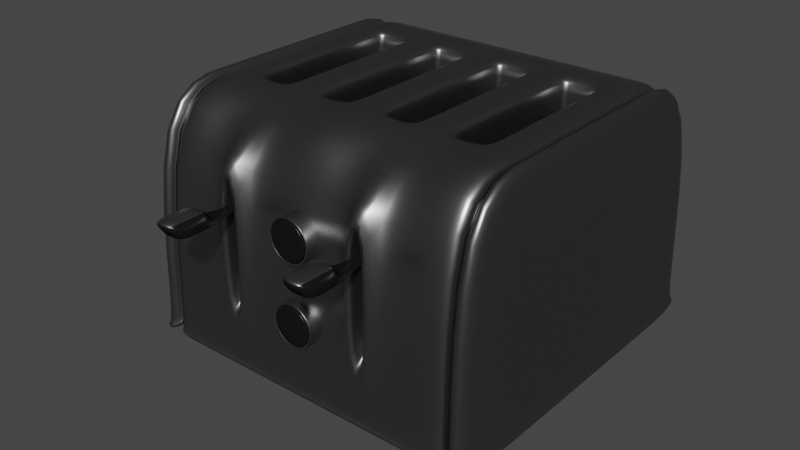 # Source: Toaster.blend  (saved by Blender 2.91.10; exported with 4.5.12 LTS)
import bpy
from mathutils import Matrix  # noqa: F401  (used for matrix-valued properties, if any)

bpy.ops.wm.read_factory_settings(use_empty=True)
scene = bpy.context.scene
scene.name = 'Scene'

# ---- collections
col_collection = bpy.data.collections.new('Collection'); scene.collection.children.link(col_collection)

# ---- materials (node trees are filled in below, after node groups)
mat_aluminum = bpy.data.materials.new('Aluminum')
mat_aluminum.alpha_threshold = 0.0
mat_aluminum.use_transparent_shadow = False
mat_aluminum.diffuse_color = (0.3813, 0.3813, 0.3813, 1.0)
mat_aluminum.roughness = 0.5
mat_aluminum.line_color = (0.0, 0.0, 0.0, 1.0)
mat_gloss_black_plastic_001 = bpy.data.materials.new('Gloss Black Plastic.001')
mat_gloss_black_plastic_001.alpha_threshold = 0.0
mat_gloss_black_plastic_001.use_transparent_shadow = False
mat_gloss_black_plastic_001.roughness = 0.5
mat_gloss_black_plastic_001.line_color = (0.0, 0.0, 0.0, 1.0)

# ---- material node trees
mat_aluminum.use_nodes = True; mat_aluminum.node_tree.nodes.clear()
_N = mat_aluminum.node_tree.nodes; _L = mat_aluminum.node_tree.links
n0 = _N.new('ShaderNodeRGBToBW'); n0.name = 'RGB to BW'; n0.location = (-33, 237)
n0.width = 93
n1 = _N.new('ShaderNodeMix'); n1.name = 'Mix'; n1.location = (97, 337)
n1.width = 100
n1.data_type = 'RGBA'
n1.inputs[6].default_value = (0.03958, 0.03958, 0.03958, 1.0)
n1.inputs[7].default_value = (0.3824, 0.3824, 0.3824, 1.0)
n2 = _N.new('ShaderNodeTexCoord'); n2.name = 'Texture Coordinate'; n2.location = (-665, 233)
n2.width = 150
n3 = _N.new('ShaderNodeMapping'); n3.name = 'Mapping'; n3.location = (-479, 283)
n3.inputs[3].default_value = (8.0, 160.0, 8.0)
n4 = _N.new('ShaderNodeTexNoise'); n4.name = 'Noise Texture'; n4.location = (-214, 275)
n4.width = 150
n4.inputs[2].default_value = 30.0
n4.inputs[8].default_value = 2.5
n5 = _N.new('ShaderNodeBsdfAnisotropic'); n5.name = 'Glossy BSDF'; n5.location = (235, 379)
n5.width = 168
n5.distribution = 'GGX'
n5.inputs[1].default_value = 0.3873
n6 = _N.new('ShaderNodeBsdfAnisotropic'); n6.name = 'Glossy BSDF.001'; n6.location = (235, 218)
n6.width = 179
n6.distribution = 'GGX'
n6.inputs[1].default_value = 0.3317
n7 = _N.new('ShaderNodeMixShader'); n7.name = 'Mix Shader'; n7.location = (455, 336)
n7.width = 150
n7.inputs[0].default_value = 0.1
n8 = _N.new('ShaderNodeOutputMaterial'); n8.name = 'Material Output'; n8.location = (638, 330)
n8.width = 153
_L.new(n5.outputs[0], n7.inputs[1])
_L.new(n7.outputs[0], n8.inputs[0])
_L.new(n6.outputs[0], n7.inputs[2])
_L.new(n3.outputs[0], n4.inputs[0])
_L.new(n2.outputs[0], n3.inputs[0])
_L.new(n1.outputs[2], n5.inputs[0])
_L.new(n4.outputs[1], n0.inputs[0])
_L.new(n0.outputs[0], n1.inputs[0])
n8.is_active_output = True
mat_gloss_black_plastic_001.use_nodes = True; mat_gloss_black_plastic_001.node_tree.nodes.clear()
_N = mat_gloss_black_plastic_001.node_tree.nodes; _L = mat_gloss_black_plastic_001.node_tree.links
n0 = _N.new('ShaderNodeOutputMaterial'); n0.name = 'Material Output'; n0.location = (300, 300)
n0.width = 120
n1 = _N.new('ShaderNodeBsdfDiffuse'); n1.name = 'Diffuse BSDF'; n1.location = (-113, 376)
n1.inputs[0].default_value = (0.007938, 0.007938, 0.007938, 1.0)
n2 = _N.new('ShaderNodeMixShader'); n2.name = 'Mix Shader'; n2.location = (95, 307)
n2.width = 150
n2.inputs[0].default_value = 0.02
n3 = _N.new('ShaderNodeBsdfAnisotropic'); n3.name = 'Glossy BSDF'; n3.location = (-112, 226)
n3.distribution = 'BECKMANN'
n3.inputs[1].default_value = 0.3162
_L.new(n1.outputs[0], n2.inputs[1])
_L.new(n3.outputs[0], n2.inputs[2])
_L.new(n2.outputs[0], n0.inputs[0])
n0.is_active_output = True

# ---- world
world_world = bpy.data.worlds.new('World'); scene.world = world_world
world_world.use_nodes = True; world_world.node_tree.nodes.clear()
_N = world_world.node_tree.nodes; _L = world_world.node_tree.links
n0 = _N.new('ShaderNodeOutputWorld'); n0.name = 'World Output'; n0.location = (300, 300)
n1 = _N.new('ShaderNodeBackground'); n1.name = 'Background'; n1.location = (10, 300)
n1.inputs[0].default_value = (0.05088, 0.05088, 0.05088, 1.0)
_L.new(n1.outputs[0], n0.inputs[0])
n0.is_active_output = True
world_world.color = (0.05088, 0.05088, 0.05088)
world_world.use_sun_shadow = False
world_world.sun_shadow_jitter_overblur = 0.0

# ---- meshes
me_cube_016 = bpy.data.meshes.new('Cube.016')
me_cube_016.from_pydata([(-0.1057, -0.1039, 0.01035), (-0.1057, 0.1039, 0.01035), (0.1057, 0.1039, 0.01035), (0.1057, -0.1039, 0.01035), (-0.1057, -0.1039, 0.153), (-0.1057, 0.1039, 0.153), (0.1057, 0.1039, 0.153), (0.1057, -0.1039, 0.153), (-0.09532, 0.1039, 0.153), (0.09532, 0.1039, 0.153), (0.09532, 0.1039, 0.01035), (-0.09532, 0.1039, 0.01035), (0.09532, -0.1039, 0.153), (-0.09532, -0.1039, 0.153), (-0.09532, -0.1039, 0.01035), (0.09532, -0.1039, 0.01035), (-0.1057, -0.048, 0.153), (-0.1057, 0.048, 0.153), (-0.1057, 0.048, 0.01035), (-0.1057, -0.048, 0.01035), (0.1057, 0.048, 0.153), (0.1057, -0.048, 0.153), (0.1057, -0.048, 0.01035), (0.1057, 0.048, 0.01035), (-0.09532, 0.048, 0.01035), (-0.09532, -0.048, 0.01035), (0.09532, 0.048, 0.01035), (0.09532, -0.048, 0.01035), (0.09532, 0.048, 0.153), (0.09532, -0.048, 0.153), (-0.09532, 0.048, 0.153), (-0.09532, -0.048, 0.153), (-0.1057, -0.1039, 0.0132), (-0.1057, 0.1039, 0.0132), (0.1057, 0.1039, 0.0132), (0.1057, -0.1039, 0.0132), (-0.09532, 0.1039, 0.0132), (0.09532, 0.1039, 0.0132), (0.09532, -0.1039, 0.0132), (-0.09532, -0.1039, 0.0132), (-0.1057, -0.048, 0.0132), (-0.1057, 0.048, 0.0132), (0.1057, 0.048, 0.0132), (0.1057, -0.048, 0.0132), (0.07414, 0.1039, 0.153), (0.05295, 0.1039, 0.153), (0.03177, 0.1039, 0.153), (0.01059, 0.1039, 0.153), (-0.01059, 0.1039, 0.153), (-0.03177, 0.1039, 0.153), (-0.05295, 0.1039, 0.153), (-0.07414, 0.1039, 0.153), (-0.07414, 0.1039, 0.01035), (-0.05295, 0.1039, 0.01035), (-0.03177, 0.1039, 0.01035), (-0.01059, 0.1039, 0.01035), (0.01059, 0.1039, 0.01035), (0.03177, 0.1039, 0.01035), (0.05295, 0.1039, 0.01035), (0.07414, 0.1039, 0.01035), (-0.07414, -0.1039, 0.153), (-0.05295, -0.1039, 0.138), (-0.03177, -0.1039, 0.138), (-0.01059, -0.1039, 0.153), (0.01059, -0.1039, 0.153), (0.03177, -0.1039, 0.138), (0.05295, -0.1039, 0.138), (0.07414, -0.1039, 0.153), (0.07414, -0.1039, 0.01035), (0.05295, -0.1039, 0.01035), (0.03177, -0.1039, 0.01035), (0.01059, -0.1039, 0.01035), (-0.01059, -0.1039, 0.01035), (-0.03177, -0.1039, 0.01035), (-0.05295, -0.1039, 0.01035), (-0.07414, -0.1039, 0.01035), (-0.07414, -0.048, 0.01035), (-0.05295, -0.048, 0.01035), (-0.03177, -0.048, 0.01035), (-0.01059, -0.048, 0.01035), (0.01059, -0.048, 0.01035), (0.03177, -0.048, 0.01035), (0.05295, -0.048, 0.01035), (0.07414, -0.048, 0.01035), (-0.07414, 0.048, 0.01035), (-0.05295, 0.048, 0.01035), (-0.03177, 0.048, 0.01035), (-0.01059, 0.048, 0.01035), (0.01059, 0.048, 0.01035), (0.03177, 0.048, 0.01035), (0.05295, 0.048, 0.01035), (0.07414, 0.048, 0.01035), (0.07414, -0.048, 0.153), (0.05295, -0.048, 0.153), (0.03177, -0.048, 0.153), (0.01059, -0.048, 0.153), (-0.01059, -0.048, 0.153), (-0.03177, -0.048, 0.153), (-0.05295, -0.048, 0.153), (-0.07414, -0.048, 0.153), (0.07414, 0.048, 0.153), (0.05295, 0.048, 0.153), (0.03177, 0.048, 0.153), (0.01059, 0.048, 0.153), (-0.01059, 0.048, 0.153), (-0.03177, 0.048, 0.153), (-0.05295, 0.048, 0.153), (-0.07414, 0.048, 0.153), (0.07414, 0.1039, 0.0132), (0.05295, 0.1039, 0.0132), (0.03177, 0.1039, 0.0132), (0.01059, 0.1039, 0.0132), (-0.01059, 0.1039, 0.0132), (-0.03177, 0.1039, 0.0132), (-0.05295, 0.1039, 0.0132), (-0.07414, 0.1039, 0.0132), (-0.07414, -0.1039, 0.0132), (-0.05295, -0.1039, 0.0132), (-0.03177, -0.1039, 0.0132), (-0.01059, -0.1039, 0.0132), (0.01059, -0.1039, 0.0132), (0.03177, -0.1039, 0.0132), (0.05295, -0.1039, 0.0132), (0.07414, -0.1039, 0.0132), (0.07414, -0.048, 0.1505), (0.05295, -0.048, 0.1505), (0.03177, -0.048, 0.1505), (0.01059, -0.048, 0.1505), (-0.01059, -0.048, 0.1505), (-0.03177, -0.048, 0.1505), (-0.05295, -0.048, 0.1505), (-0.07414, -0.048, 0.1505), (0.07414, 0.048, 0.1505), (0.05295, 0.048, 0.1505), (0.03177, 0.048, 0.1505), (0.01059, 0.048, 0.1505), (-0.01059, 0.048, 0.1505), (-0.03177, 0.048, 0.1505), (-0.05295, 0.048, 0.1505), (-0.07414, 0.048, 0.1505), (0.07414, -0.048, 0.0634), (0.05295, -0.048, 0.0634), (0.03177, -0.048, 0.0634), (0.01059, -0.048, 0.0634), (-0.01059, -0.048, 0.0634), (-0.03177, -0.048, 0.0634), (-0.05295, -0.048, 0.0634), (-0.07414, -0.048, 0.0634), (0.07414, 0.048, 0.0634), (0.05295, 0.048, 0.0634), (0.03177, 0.048, 0.0634), (0.01059, 0.048, 0.0634), (-0.01059, 0.048, 0.0634), (-0.03177, 0.048, 0.0634), (-0.05295, 0.048, 0.0634), (-0.07414, 0.048, 0.0634), (-0.1057, 0.04622, 0.153), (-0.1057, -0.04622, 0.153), (-0.1057, -0.04622, 0.01035), (-0.1057, 0.04622, 0.01035), (0.1057, -0.04622, 0.153), (0.1057, 0.04622, 0.153), (0.1057, 0.04622, 0.01035), (0.1057, -0.04622, 0.01035), (-0.09532, -0.04622, 0.01035), (-0.09532, 0.04622, 0.01035), (0.09532, -0.04622, 0.01035), (0.09532, 0.04622, 0.01035), (0.09532, -0.04622, 0.153), (0.09532, 0.04622, 0.153), (-0.09532, -0.04622, 0.153), (-0.09532, 0.04622, 0.153), (-0.1057, 0.04622, 0.0132), (-0.1057, -0.04622, 0.0132), (0.1057, -0.04622, 0.0132), (0.1057, 0.04622, 0.0132), (-0.07414, 0.04622, 0.01035), (-0.07414, -0.04622, 0.01035), (-0.05295, 0.04622, 0.01035), (-0.05295, -0.04622, 0.01035), (-0.03177, 0.04622, 0.01035), (-0.03177, -0.04622, 0.01035), (-0.01059, 0.04622, 0.01035), (-0.01059, -0.04622, 0.01035), (0.01059, 0.04622, 0.01035), (0.01059, -0.04622, 0.01035), (0.03177, 0.04622, 0.01035), (0.03177, -0.04622, 0.01035), (0.05295, 0.04622, 0.01035), (0.05295, -0.04622, 0.01035), (0.07414, 0.04622, 0.01035), (0.07414, -0.04622, 0.01035), (0.07414, 0.04622, 0.153), (0.07414, -0.04622, 0.153), (0.05295, 0.04622, 0.153), (0.05295, -0.04622, 0.153), (0.03177, 0.04622, 0.153), (0.03177, -0.04622, 0.153), (0.01059, 0.04622, 0.153), (0.01059, -0.04622, 0.153), (-0.01059, 0.04622, 0.153), (-0.01059, -0.04622, 0.153), (-0.03177, 0.04622, 0.153), (-0.03177, -0.04622, 0.153), (-0.05295, 0.04622, 0.153), (-0.05295, -0.04622, 0.153), (-0.07414, 0.04622, 0.153), (-0.07414, -0.04622, 0.153), (0.07414, 0.04622, 0.1505), (0.07414, -0.04622, 0.1505), (0.05295, 0.04622, 0.1505), (0.05295, -0.04622, 0.1505), (0.03177, 0.04622, 0.1505), (0.03177, -0.04622, 0.1505), (0.01059, 0.04622, 0.1505), (0.01059, -0.04622, 0.1505), (-0.01059, 0.04622, 0.1505), (-0.01059, -0.04622, 0.1505), (-0.03177, 0.04622, 0.1505), (-0.03177, -0.04622, 0.1505), (-0.05295, 0.04622, 0.1505), (-0.05295, -0.04622, 0.1505), (-0.07414, 0.04622, 0.1505), (-0.07414, -0.04622, 0.1505), (0.07414, 0.04622, 0.0634), (0.07414, -0.04622, 0.0634), (0.05295, 0.04622, 0.0634), (0.05295, -0.04622, 0.0634), (0.03177, 0.04622, 0.0634), (0.03177, -0.04622, 0.0634), (0.01059, 0.04622, 0.0634), (0.01059, -0.04622, 0.0634), (-0.01059, 0.04622, 0.0634), (-0.01059, -0.04622, 0.0634), (-0.03177, 0.04622, 0.0634), (-0.03177, -0.04622, 0.0634), (-0.05295, 0.04622, 0.0634), (-0.05295, -0.04622, 0.0634), (-0.07414, 0.04622, 0.0634), (-0.07414, -0.04622, 0.0634), (0.09202, 0.1039, 0.01035), (0.09202, -0.1039, 0.153), (0.09202, -0.048, 0.01035), (0.09202, 0.048, 0.01035), (0.09202, -0.1039, 0.0132), (0.09202, 0.1039, 0.153), (0.09202, -0.1039, 0.01035), (0.09202, -0.048, 0.153), (0.09202, 0.048, 0.153), (0.09202, 0.1039, 0.0132), (0.09202, -0.04622, 0.01035), (0.09202, 0.04622, 0.01035), (0.09202, -0.04622, 0.153), (0.09202, 0.04622, 0.153), (-0.09111, 0.1039, 0.153), (-0.09111, -0.1039, 0.01035), (-0.09111, -0.048, 0.153), (-0.09111, 0.048, 0.153), (-0.09111, 0.1039, 0.0132), (-0.09111, 0.1039, 0.01035), (-0.09111, -0.1039, 0.153), (-0.09111, -0.048, 0.01035), (-0.09111, 0.048, 0.01035), (-0.09111, -0.1039, 0.0132), (-0.09111, -0.04622, 0.153), (-0.09111, 0.04622, 0.153), (-0.09111, -0.04622, 0.01035), (-0.09111, 0.04622, 0.01035), (-0.09532, 0.09846, 0.1488), (0.09532, 0.09846, 0.1488), (0.09532, 0.09846, 0.01357), (-0.09532, 0.09846, 0.01357), (0.09532, -0.09846, 0.1488), (-0.09532, -0.09846, 0.1488), (-0.09532, -0.09846, 0.01357), (0.09532, -0.09846, 0.01357), (-0.09532, 0.04549, 0.01357), (-0.09532, -0.04549, 0.01357), (0.09532, 0.04549, 0.01357), (0.09532, -0.04549, 0.01357), (0.09532, 0.04549, 0.1488), (0.09532, -0.04549, 0.1488), (-0.09532, 0.04549, 0.1488), (-0.09532, -0.04549, 0.1488), (-0.09532, 0.09846, 0.01627), (0.09532, 0.09846, 0.01627), (0.09532, -0.09846, 0.01627), (-0.09532, -0.09846, 0.01627), (-0.09532, -0.04381, 0.01357), (-0.09532, 0.04381, 0.01357), (0.09532, -0.04381, 0.01357), (0.09532, 0.04381, 0.01357), (0.09532, -0.04381, 0.1488), (0.09532, 0.04381, 0.1488), (-0.09532, -0.04381, 0.1488), (-0.09532, 0.04381, 0.1488), (0.09202, 0.09846, 0.01357), (0.09202, -0.09846, 0.1488), (0.09202, -0.04549, 0.01357), (0.09202, 0.04549, 0.01357), (0.09202, -0.09846, 0.01627), (0.09202, 0.09846, 0.1488), (0.09202, -0.09846, 0.01357), (0.09202, -0.04549, 0.1488), (0.09202, 0.04549, 0.1488), (0.09202, 0.09846, 0.01627), (0.09202, -0.04381, 0.01357), (0.09202, 0.04381, 0.01357), (0.09202, -0.04381, 0.1488), (0.09202, 0.04381, 0.1488), (-0.09111, 0.09846, 0.1488), (-0.09111, -0.09846, 0.01357), (-0.09111, -0.04549, 0.1488), (-0.09111, 0.04549, 0.1488), (-0.09111, 0.09846, 0.01627), (-0.09111, 0.09846, 0.01357), (-0.09111, -0.09846, 0.1488), (-0.09111, -0.04549, 0.01357), (-0.09111, 0.04549, 0.01357), (-0.09111, -0.09846, 0.01627), (-0.09111, -0.04381, 0.1488), (-0.09111, 0.04381, 0.1488), (-0.09111, -0.04381, 0.01357), (-0.09111, 0.04381, 0.01357), (-0.04589, -0.1089, 0.1226), (-0.03884, -0.1089, 0.1226), (0.03875, -0.1089, 0.1226), (0.04597, -0.1089, 0.1226), (-0.04589, -0.1089, 0.04358), (-0.03884, -0.1089, 0.04358), (0.03875, -0.1089, 0.04358), (0.04597, -0.1089, 0.04358), (-0.04589, -0.09255, 0.1226), (-0.03884, -0.09255, 0.1226), (0.03875, -0.09255, 0.1226), (0.04597, -0.09255, 0.1226), (-0.04589, -0.09255, 0.04358), (-0.03884, -0.09255, 0.04358), (0.03875, -0.09255, 0.04358), (0.04597, -0.09255, 0.04358), (-0.07414, 0.1039, -6.08e-05), (0.07414, 0.1039, -6.08e-05), (0.07414, -0.1039, -6.08e-05), (-0.07414, -0.1039, -6.08e-05), (-0.07414, -0.048, -6.08e-05), (0.07414, -0.048, -6.08e-05), (-0.07414, 0.048, -6.08e-05), (0.07414, 0.048, -6.08e-05), (0.09202, 0.1039, -6.08e-05), (0.09202, -0.048, -6.08e-05), (0.09202, 0.048, -6.08e-05), (0.09202, -0.1039, -6.08e-05), (-0.09111, -0.1039, -6.08e-05), (-0.09111, 0.1039, -6.08e-05), (-0.09111, -0.048, -6.08e-05), (-0.09111, 0.048, -6.08e-05), (-0.108, -0.1062, 0.0103), (-0.108, 0.1062, 0.0103), (0.108, 0.1062, 0.0103), (0.108, -0.1062, 0.0103), (0.09743, 0.1062, 0.0103), (-0.09743, 0.1062, 0.0103), (-0.09743, -0.1062, 0.0103), (0.09743, -0.1062, 0.0103), (-0.108, 0.04907, 0.0103), (-0.108, -0.04907, 0.0103), (0.108, -0.04907, 0.0103), (0.108, 0.04907, 0.0103), (-0.108, -0.1062, 0.01322), (-0.108, 0.1062, 0.01322), (0.108, 0.1062, 0.01322), (0.108, -0.1062, 0.01322), (-0.09743, 0.1062, 0.01322), (0.09743, 0.1062, 0.01322), (0.09743, -0.1062, 0.01322), (-0.09743, -0.1062, 0.01322), (-0.108, -0.04907, 0.01322), (-0.108, 0.04907, 0.01322), (0.108, 0.04907, 0.01322), (0.108, -0.04907, 0.01322), (-0.07578, 0.1062, 0.0103), (-0.05413, 0.1062, 0.0103), (-0.03248, 0.1062, 0.0103), (-0.01083, 0.1062, 0.0103), (0.01082, 0.1062, 0.0103), (0.03247, 0.1062, 0.0103), (0.05412, 0.1062, 0.0103), (0.07578, 0.1062, 0.0103), (0.07578, -0.1062, 0.0103), (0.05412, -0.1062, 0.0103), (0.03247, -0.1062, 0.0103), (0.01082, -0.1062, 0.0103), (-0.01083, -0.1062, 0.0103), (-0.03248, -0.1062, 0.0103), (-0.05413, -0.1062, 0.0103), (-0.07578, -0.1062, 0.0103), (0.07578, 0.1062, 0.01322), (0.05412, 0.1062, 0.01322), (0.03247, 0.1062, 0.01322), (0.01082, 0.1062, 0.01322), (-0.01083, 0.1062, 0.01322), (-0.03248, 0.1062, 0.01322), (-0.05413, 0.1062, 0.01322), (-0.07578, 0.1062, 0.01322), (-0.07578, -0.1062, 0.01322), (-0.05413, -0.1062, 0.01322), (-0.03248, -0.1062, 0.01322), (-0.01083, -0.1062, 0.01322), (0.01082, -0.1062, 0.01322), (0.03247, -0.1062, 0.01322), (0.05412, -0.1062, 0.01322), (0.07578, -0.1062, 0.01322), (-0.108, -0.04725, 0.0103), (-0.108, 0.04725, 0.0103), (0.108, 0.04725, 0.0103), (0.108, -0.04725, 0.0103), (-0.108, 0.04725, 0.01322), (-0.108, -0.04725, 0.01322), (0.108, -0.04725, 0.01322), (0.108, 0.04725, 0.01322), (0.09406, 0.1062, 0.0103), (0.09406, -0.1062, 0.01322), (0.09406, -0.1062, 0.0103), (0.09406, 0.1062, 0.01322), (-0.09313, -0.1062, 0.0103), (-0.09313, 0.1062, 0.01322), (-0.09313, 0.1062, 0.0103), (-0.09313, -0.1062, 0.01322), (0.09543, 0.1006, 0.01359), (-0.09514, 0.1006, 0.01359), (-0.09497, -0.1006, 0.01359), (0.09543, -0.1007, 0.01392), (-0.09514, 0.1006, 0.01636), (0.09543, 0.1006, 0.01636), (0.09543, -0.1007, 0.01668), (-0.09497, -0.1006, 0.01636), (0.09206, 0.1006, 0.01359), (0.09206, -0.1007, 0.01668), (0.09206, -0.1007, 0.01392), (0.09206, 0.1006, 0.01636), (-0.09068, -0.1006, 0.01359), (-0.09084, 0.1006, 0.01636), (-0.09084, 0.1006, 0.01359), (-0.09068, -0.1006, 0.01636), (0.001654, -0.09839, 0.06676), (0.001654, -0.1083, 0.06676), (0.004107, -0.09839, 0.06652), (0.004107, -0.1083, 0.06652), (0.006466, -0.09839, 0.0658), (0.006466, -0.1083, 0.0658), (0.008639, -0.09839, 0.06463), (0.008639, -0.1083, 0.06463), (0.01054, -0.09839, 0.06306), (0.01054, -0.1083, 0.06306), (0.01211, -0.09839, 0.06114), (0.01211, -0.1083, 0.06114), (0.01327, -0.09839, 0.05895), (0.01327, -0.1083, 0.05895), (0.01399, -0.09839, 0.05658), (0.01399, -0.1083, 0.05658), (0.01423, -0.09839, 0.05411), (0.01423, -0.1083, 0.05411), (0.01399, -0.09839, 0.05165), (0.01399, -0.1083, 0.05165), (0.01327, -0.09839, 0.04927), (0.01327, -0.1083, 0.04927), (0.01211, -0.09839, 0.04709), (0.01211, -0.1083, 0.04709), (0.01054, -0.09839, 0.04517), (0.01054, -0.1083, 0.04517), (0.008639, -0.09839, 0.0436), (0.008639, -0.1083, 0.0436), (0.006466, -0.09839, 0.04243), (0.006466, -0.1083, 0.04243), (0.004107, -0.09839, 0.04171), (0.004107, -0.1083, 0.04171), (0.001654, -0.09839, 0.04147), (0.001654, -0.1083, 0.04147), (-0.0007986, -0.09839, 0.04171), (-0.0007986, -0.1083, 0.04171), (-0.003157, -0.09839, 0.04243), (-0.003157, -0.1083, 0.04243), (-0.005331, -0.09839, 0.0436), (-0.005331, -0.1083, 0.0436), (-0.007236, -0.09839, 0.04517), (-0.007236, -0.1083, 0.04517), (-0.0088, -0.09839, 0.04709), (-0.0088, -0.1083, 0.04709), (-0.009962, -0.09839, 0.04927), (-0.009962, -0.1083, 0.04927), (-0.01068, -0.09839, 0.05165), (-0.01068, -0.1083, 0.05165), (-0.01092, -0.09839, 0.05411), (-0.01092, -0.1083, 0.05411), (-0.01068, -0.09839, 0.05658), (-0.01068, -0.1083, 0.05658), (-0.009962, -0.09839, 0.05895), (-0.009962, -0.1083, 0.05895), (-0.0088, -0.09839, 0.06114), (-0.0088, -0.1083, 0.06114), (-0.007236, -0.09839, 0.06306), (-0.007236, -0.1083, 0.06306), (-0.005331, -0.09839, 0.06463), (-0.005331, -0.1083, 0.06463), (-0.003157, -0.09839, 0.0658), (-0.003157, -0.1083, 0.0658), (-0.0007986, -0.09839, 0.06652), (-0.0007986, -0.1083, 0.06652), (0.001654, -0.1081, 0.06676), (0.004107, -0.1081, 0.06652), (0.006466, -0.1081, 0.0658), (0.008639, -0.1081, 0.06463), (0.01054, -0.1081, 0.06306), (0.01211, -0.1081, 0.06114), (0.01327, -0.1081, 0.05895), (0.01399, -0.1081, 0.05658), (0.01423, -0.1081, 0.05411), (0.01399, -0.1081, 0.05165), (0.01327, -0.1081, 0.04927), (0.01211, -0.1081, 0.04709), (0.01054, -0.1081, 0.04517), (0.008639, -0.1081, 0.0436), (0.006466, -0.1081, 0.04243), (0.004107, -0.1081, 0.04171), (0.001654, -0.1081, 0.04147), (-0.0007986, -0.1081, 0.04171), (-0.003157, -0.1081, 0.04243), (-0.005331, -0.1081, 0.0436), (-0.007236, -0.1081, 0.04517), (-0.0088, -0.1081, 0.04709), (-0.009962, -0.1081, 0.04927), (-0.01068, -0.1081, 0.05165), (-0.01092, -0.1081, 0.05411), (-0.01068, -0.1081, 0.05658), (-0.009962, -0.1081, 0.05895), (-0.0088, -0.1081, 0.06114), (-0.007236, -0.1081, 0.06306), (-0.005331, -0.1081, 0.06463), (-0.003157, -0.1081, 0.0658), (-0.0007986, -0.1081, 0.06652), (0.001654, -0.1083, 0.06571), (0.003904, -0.1083, 0.06549), (0.006067, -0.1083, 0.06483), (0.008061, -0.1083, 0.06376), (0.009809, -0.1083, 0.06231), (0.01124, -0.1083, 0.06056), (0.01231, -0.1083, 0.05855), (0.01296, -0.1083, 0.05638), (0.01319, -0.1083, 0.05411), (0.01296, -0.1083, 0.05185), (0.01231, -0.1083, 0.04967), (0.01124, -0.1083, 0.04767), (0.009809, -0.1083, 0.04591), (0.008061, -0.1083, 0.04447), (0.006067, -0.1083, 0.0434), (0.003904, -0.1083, 0.04274), (0.001654, -0.1083, 0.04251), (-0.0005955, -0.1083, 0.04274), (-0.002759, -0.1083, 0.0434), (-0.004753, -0.1083, 0.04447), (-0.0065, -0.1083, 0.04591), (-0.007934, -0.1083, 0.04767), (-0.009, -0.1083, 0.04967), (-0.009656, -0.1083, 0.05185), (-0.009878, -0.1083, 0.05411), (-0.009656, -0.1083, 0.05638), (-0.009, -0.1083, 0.05855), (-0.007934, -0.1083, 0.06056), (-0.0065, -0.1083, 0.06231), (-0.004753, -0.1083, 0.06376), (-0.002759, -0.1083, 0.06483), (-0.0005955, -0.1083, 0.06549), (0.001654, -0.1075, 0.06571), (0.003904, -0.1075, 0.06549), (0.006067, -0.1075, 0.06483), (0.008061, -0.1075, 0.06376), (0.009809, -0.1075, 0.06231), (0.01124, -0.1075, 0.06056), (0.01231, -0.1075, 0.05855), (0.01296, -0.1075, 0.05638), (0.01319, -0.1075, 0.05411), (0.01296, -0.1075, 0.05185), (0.01231, -0.1075, 0.04967), (0.01124, -0.1075, 0.04767), (0.009809, -0.1075, 0.04591), (0.008061, -0.1075, 0.04447), (0.006067, -0.1075, 0.0434), (0.003904, -0.1075, 0.04274), (0.001654, -0.1075, 0.04251), (-0.0005955, -0.1075, 0.04274), (-0.002759, -0.1075, 0.0434), (-0.004753, -0.1075, 0.04447), (-0.0065, -0.1075, 0.04591), (-0.007934, -0.1075, 0.04767), (-0.009, -0.1075, 0.04967), (-0.009656, -0.1075, 0.05185), (-0.009878, -0.1075, 0.05411), (-0.009656, -0.1075, 0.05638), (-0.009, -0.1075, 0.05855), (-0.007934, -0.1075, 0.06056), (-0.0065, -0.1075, 0.06231), (-0.004753, -0.1075, 0.06376), (-0.002759, -0.1075, 0.06483), (-0.0005955, -0.1075, 0.06549), (0.001654, -0.1075, 0.06527), (0.003819, -0.1075, 0.06506), (0.0059, -0.1075, 0.06442), (0.007819, -0.1075, 0.06339), (0.0095, -0.1075, 0.062), (0.01088, -0.1075, 0.06031), (0.01191, -0.1075, 0.05838), (0.01254, -0.1075, 0.05629), (0.01275, -0.1075, 0.05411), (0.01254, -0.1075, 0.05194), (0.01191, -0.1075, 0.04984), (0.01088, -0.1075, 0.04791), (0.0095, -0.1075, 0.04622), (0.007819, -0.1075, 0.04483), (0.0059, -0.1075, 0.0438), (0.003819, -0.1075, 0.04317), (0.001654, -0.1075, 0.04295), (-0.0005103, -0.1075, 0.04317), (-0.002592, -0.1075, 0.0438), (-0.00451, -0.1075, 0.04483), (-0.006191, -0.1075, 0.04622), (-0.007571, -0.1075, 0.04791), (-0.008597, -0.1075, 0.04984), (-0.009228, -0.1075, 0.05194), (-0.009441, -0.1075, 0.05411), (-0.009228, -0.1075, 0.05629), (-0.008597, -0.1075, 0.05838), (-0.007571, -0.1075, 0.06031), (-0.006191, -0.1075, 0.062), (-0.00451, -0.1075, 0.06339), (-0.002592, -0.1075, 0.06442), (-0.0005103, -0.1075, 0.06506), (0.001654, -0.1083, 0.06527), (0.003819, -0.1083, 0.06506), (0.0059, -0.1083, 0.06442), (0.007819, -0.1083, 0.06339), (0.0095, -0.1083, 0.062), (0.01088, -0.1083, 0.06031), (0.01191, -0.1083, 0.05838), (0.01254, -0.1083, 0.05629), (0.01275, -0.1083, 0.05411), (0.01254, -0.1083, 0.05194), (0.01191, -0.1083, 0.04984), (0.01088, -0.1083, 0.04791), (0.0095, -0.1083, 0.04622), (0.007819, -0.1083, 0.04483), (0.0059, -0.1083, 0.0438), (0.003819, -0.1083, 0.04317), (0.001654, -0.1083, 0.04295), (-0.0005103, -0.1083, 0.04317), (-0.002592, -0.1083, 0.0438), (-0.00451, -0.1083, 0.04483), (-0.006191, -0.1083, 0.04622), (-0.007571, -0.1083, 0.04791), (-0.008597, -0.1083, 0.04984), (-0.009228, -0.1083, 0.05194), (-0.009441, -0.1083, 0.05411), (-0.009228, -0.1083, 0.05629), (-0.008597, -0.1083, 0.05838), (-0.007571, -0.1083, 0.06031), (-0.006191, -0.1083, 0.062), (-0.00451, -0.1083, 0.06339), (-0.002592, -0.1083, 0.06442), (-0.0005103, -0.1083, 0.06506), (0.001654, -0.1093, 0.06527), (0.003819, -0.1093, 0.06506), (0.0059, -0.1093, 0.06442), (0.007819, -0.1093, 0.06339), (0.0095, -0.1093, 0.062), (0.01088, -0.1093, 0.06031), (0.01191, -0.1093, 0.05838), (0.01254, -0.1093, 0.05629), (0.01275, -0.1093, 0.05411), (0.01254, -0.1093, 0.05194), (0.01191, -0.1093, 0.04984), (0.01088, -0.1093, 0.04791), (0.0095, -0.1093, 0.04622), (0.007819, -0.1093, 0.04483), (0.0059, -0.1093, 0.0438), (0.003819, -0.1093, 0.04317), (0.001654, -0.1093, 0.04295), (-0.0005103, -0.1093, 0.04317), (-0.002592, -0.1093, 0.0438), (-0.00451, -0.1093, 0.04483), (-0.006191, -0.1093, 0.04622), (-0.007571, -0.1093, 0.04791), (-0.008597, -0.1093, 0.04984), (-0.009228, -0.1093, 0.05194), (-0.009441, -0.1093, 0.05411), (-0.009228, -0.1093, 0.05629), (-0.008597, -0.1093, 0.05838), (-0.007571, -0.1093, 0.06031), (-0.006191, -0.1093, 0.062), (-0.00451, -0.1093, 0.06339), (-0.002592, -0.1093, 0.06442), (-0.0005103, -0.1093, 0.06506), (0.001654, -0.09839, 0.1144), (0.001654, -0.1083, 0.1144), (0.004107, -0.09839, 0.1141), (0.004107, -0.1083, 0.1141), (0.006466, -0.09839, 0.1134), (0.006466, -0.1083, 0.1134), (0.008639, -0.09839, 0.1123), (0.008639, -0.1083, 0.1123), (0.01054, -0.09839, 0.1107), (0.01054, -0.1083, 0.1107), (0.01211, -0.09839, 0.1088), (0.01211, -0.1083, 0.1088), (0.01327, -0.09839, 0.1066), (0.01327, -0.1083, 0.1066), (0.01399, -0.09839, 0.1042), (0.01399, -0.1083, 0.1042), (0.01423, -0.09839, 0.1017), (0.01423, -0.1083, 0.1017), (0.01399, -0.09839, 0.09928), (0.01399, -0.1083, 0.09928), (0.01327, -0.09839, 0.0969), (0.01327, -0.1083, 0.0969), (0.01211, -0.09839, 0.09472), (0.01211, -0.1083, 0.09472), (0.01054, -0.09839, 0.0928), (0.01054, -0.1083, 0.0928), (0.008639, -0.09839, 0.09123), (0.008639, -0.1083, 0.09123), (0.006466, -0.09839, 0.09006), (0.006466, -0.1083, 0.09006), (0.004107, -0.09839, 0.08934), (0.004107, -0.1083, 0.08934), (0.001654, -0.09839, 0.0891), (0.001654, -0.1083, 0.0891), (-0.0007986, -0.09839, 0.08934), (-0.0007986, -0.1083, 0.08934), (-0.003157, -0.09839, 0.09006), (-0.003157, -0.1083, 0.09006), (-0.005331, -0.09839, 0.09123), (-0.005331, -0.1083, 0.09123), (-0.007236, -0.09839, 0.0928), (-0.007236, -0.1083, 0.0928), (-0.0088, -0.09839, 0.09472), (-0.0088, -0.1083, 0.09472), (-0.009962, -0.09839, 0.0969), (-0.009962, -0.1083, 0.0969), (-0.01068, -0.09839, 0.09928), (-0.01068, -0.1083, 0.09928), (-0.01092, -0.09839, 0.1017), (-0.01092, -0.1083, 0.1017), (-0.01068, -0.09839, 0.1042), (-0.01068, -0.1083, 0.1042), (-0.009962, -0.09839, 0.1066), (-0.009962, -0.1083, 0.1066), (-0.0088, -0.09839, 0.1088), (-0.0088, -0.1083, 0.1088), (-0.007236, -0.09839, 0.1107), (-0.007236, -0.1083, 0.1107), (-0.005331, -0.09839, 0.1123), (-0.005331, -0.1083, 0.1123), (-0.003157, -0.09839, 0.1134), (-0.003157, -0.1083, 0.1134), (-0.0007986, -0.09839, 0.1141), (-0.0007986, -0.1083, 0.1141), (0.001654, -0.1081, 0.1144), (0.004107, -0.1081, 0.1141), (0.006466, -0.1081, 0.1134), (0.008639, -0.1081, 0.1123), (0.01054, -0.1081, 0.1107), (0.01211, -0.1081, 0.1088), (0.01327, -0.1081, 0.1066), (0.01399, -0.1081, 0.1042), (0.01423, -0.1081, 0.1017), (0.01399, -0.1081, 0.09928), (0.01327, -0.1081, 0.0969), (0.01211, -0.1081, 0.09472), (0.01054, -0.1081, 0.0928), (0.008639, -0.1081, 0.09123), (0.006466, -0.1081, 0.09006), (0.004107, -0.1081, 0.08934), (0.001654, -0.1081, 0.0891), (-0.0007986, -0.1081, 0.08934), (-0.003157, -0.1081, 0.09006), (-0.005331, -0.1081, 0.09123), (-0.007236, -0.1081, 0.0928), (-0.0088, -0.1081, 0.09472), (-0.009962, -0.1081, 0.0969), (-0.01068, -0.1081, 0.09928), (-0.01092, -0.1081, 0.1017), (-0.01068, -0.1081, 0.1042), (-0.009962, -0.1081, 0.1066), (-0.0088, -0.1081, 0.1088), (-0.007236, -0.1081, 0.1107), (-0.005331, -0.1081, 0.1123), (-0.003157, -0.1081, 0.1134), (-0.0007986, -0.1081, 0.1141), (0.001654, -0.1083, 0.1133), (0.003904, -0.1083, 0.1131), (0.006067, -0.1083, 0.1125), (0.008061, -0.1083, 0.1114), (0.009809, -0.1083, 0.1099), (0.01124, -0.1083, 0.1082), (0.01231, -0.1083, 0.1062), (0.01296, -0.1083, 0.104), (0.01319, -0.1083, 0.1017), (0.01296, -0.1083, 0.09948), (0.01231, -0.1083, 0.0973), (0.01124, -0.1083, 0.0953), (0.009809, -0.1083, 0.09354), (0.008061, -0.1083, 0.0921), (0.006067, -0.1083, 0.09103), (0.003904, -0.1083, 0.09037), (0.001654, -0.1083, 0.09014), (-0.0005955, -0.1083, 0.09037), (-0.002759, -0.1083, 0.09103), (-0.004753, -0.1083, 0.0921), (-0.0065, -0.1083, 0.09354), (-0.007934, -0.1083, 0.0953), (-0.009, -0.1083, 0.0973), (-0.009656, -0.1083, 0.09948), (-0.009878, -0.1083, 0.1017), (-0.009656, -0.1083, 0.104), (-0.009, -0.1083, 0.1062), (-0.007934, -0.1083, 0.1082), (-0.0065, -0.1083, 0.1099), (-0.004753, -0.1083, 0.1114), (-0.002759, -0.1083, 0.1125), (-0.0005955, -0.1083, 0.1131), (0.001654, -0.1075, 0.1133), (0.003904, -0.1075, 0.1131), (0.006067, -0.1075, 0.1125), (0.008061, -0.1075, 0.1114), (0.009809, -0.1075, 0.1099), (0.01124, -0.1075, 0.1082), (0.01231, -0.1075, 0.1062), (0.01296, -0.1075, 0.104), (0.01319, -0.1075, 0.1017), (0.01296, -0.1075, 0.09948), (0.01231, -0.1075, 0.0973), (0.01124, -0.1075, 0.0953), (0.009809, -0.1075, 0.09354), (0.008061, -0.1075, 0.0921), (0.006067, -0.1075, 0.09103), (0.003904, -0.1075, 0.09037), (0.001654, -0.1075, 0.09014), (-0.0005955, -0.1075, 0.09037), (-0.002759, -0.1075, 0.09103), (-0.004753, -0.1075, 0.0921), (-0.0065, -0.1075, 0.09354), (-0.007934, -0.1075, 0.0953), (-0.009, -0.1075, 0.0973), (-0.009656, -0.1075, 0.09948), (-0.009878, -0.1075, 0.1017), (-0.009656, -0.1075, 0.104), (-0.009, -0.1075, 0.1062), (-0.007934, -0.1075, 0.1082), (-0.0065, -0.1075, 0.1099), (-0.004753, -0.1075, 0.1114), (-0.002759, -0.1075, 0.1125), (-0.0005955, -0.1075, 0.1131), (0.001654, -0.1075, 0.1129), (0.003819, -0.1075, 0.1127), (0.0059, -0.1075, 0.1121), (0.007819, -0.1075, 0.111), (0.0095, -0.1075, 0.1096), (0.01088, -0.1075, 0.1079), (0.01191, -0.1075, 0.106), (0.01254, -0.1075, 0.1039), (0.01275, -0.1075, 0.1017), (0.01254, -0.1075, 0.09957), (0.01191, -0.1075, 0.09747), (0.01088, -0.1075, 0.09554), (0.0095, -0.1075, 0.09385), (0.007819, -0.1075, 0.09246), (0.0059, -0.1075, 0.09143), (0.003819, -0.1075, 0.0908), (0.001654, -0.1075, 0.09058), (-0.0005103, -0.1075, 0.0908), (-0.002592, -0.1075, 0.09143), (-0.00451, -0.1075, 0.09246), (-0.006191, -0.1075, 0.09385), (-0.007571, -0.1075, 0.09554), (-0.008597, -0.1075, 0.09747), (-0.009228, -0.1075, 0.09957), (-0.009441, -0.1075, 0.1017), (-0.009228, -0.1075, 0.1039), (-0.008597, -0.1075, 0.106), (-0.007571, -0.1075, 0.1079), (-0.006191, -0.1075, 0.1096), (-0.00451, -0.1075, 0.111), (-0.002592, -0.1075, 0.1121), (-0.0005103, -0.1075, 0.1127), (0.001654, -0.1083, 0.1129), (0.003819, -0.1083, 0.1127), (0.0059, -0.1083, 0.1121), (0.007819, -0.1083, 0.111), (0.0095, -0.1083, 0.1096), (0.01088, -0.1083, 0.1079), (0.01191, -0.1083, 0.106), (0.01254, -0.1083, 0.1039), (0.01275, -0.1083, 0.1017), (0.01254, -0.1083, 0.09957), (0.01191, -0.1083, 0.09747), (0.01088, -0.1083, 0.09554), (0.0095, -0.1083, 0.09385), (0.007819, -0.1083, 0.09246), (0.0059, -0.1083, 0.09143), (0.003819, -0.1083, 0.0908), (0.001654, -0.1083, 0.09058), (-0.0005103, -0.1083, 0.0908), (-0.002592, -0.1083, 0.09143), (-0.00451, -0.1083, 0.09246), (-0.006191, -0.1083, 0.09385), (-0.007571, -0.1083, 0.09554), (-0.008597, -0.1083, 0.09747), (-0.009228, -0.1083, 0.09957), (-0.009441, -0.1083, 0.1017), (-0.009228, -0.1083, 0.1039), (-0.008597, -0.1083, 0.106), (-0.007571, -0.1083, 0.1079), (-0.006191, -0.1083, 0.1096), (-0.00451, -0.1083, 0.111), (-0.002592, -0.1083, 0.1121), (-0.0005103, -0.1083, 0.1127), (0.001654, -0.1093, 0.1129), (0.003819, -0.1093, 0.1127), (0.0059, -0.1093, 0.1121), (0.007819, -0.1093, 0.111), (0.0095, -0.1093, 0.1096), (0.01088, -0.1093, 0.1079), (0.01191, -0.1093, 0.106), (0.01254, -0.1093, 0.1039), (0.01275, -0.1093, 0.1017), (0.01254, -0.1093, 0.09957), (0.01191, -0.1093, 0.09747), (0.01088, -0.1093, 0.09554), (0.0095, -0.1093, 0.09385), (0.007819, -0.1093, 0.09246), (0.0059, -0.1093, 0.09143), (0.003819, -0.1093, 0.0908), (0.001654, -0.1093, 0.09058), (-0.0005103, -0.1093, 0.0908), (-0.002592, -0.1093, 0.09143), (-0.00451, -0.1093, 0.09246), (-0.006191, -0.1093, 0.09385), (-0.007571, -0.1093, 0.09554), (-0.008597, -0.1093, 0.09747), (-0.009228, -0.1093, 0.09957), (-0.009441, -0.1093, 0.1017), (-0.009228, -0.1093, 0.1039), (-0.008597, -0.1093, 0.106), (-0.007571, -0.1093, 0.1079), (-0.006191, -0.1093, 0.1096), (-0.00451, -0.1093, 0.111), (-0.002592, -0.1093, 0.1121), (-0.0005103, -0.1093, 0.1127), (-0.03392, -0.1437, 0.1031), (-0.05098, -0.1437, 0.1031), (-0.03951, -0.07557, 0.1031), (-0.04539, -0.07557, 0.1031), (-0.04539, -0.09081, 0.1031), (-0.04539, -0.1061, 0.1031), (-0.05098, -0.1213, 0.1031), (-0.05098, -0.1366, 0.1031), (-0.03392, -0.1366, 0.1031), (-0.03392, -0.1213, 0.1031), (-0.03951, -0.1061, 0.1031), (-0.03951, -0.09081, 0.1031), (-0.03392, -0.1437, 0.1045), (-0.05098, -0.1437, 0.1045), (-0.03951, -0.07557, 0.1045), (-0.04539, -0.07557, 0.1045), (-0.04539, -0.09081, 0.1045), (-0.04539, -0.1061, 0.1045), (-0.05098, -0.1213, 0.1045), (-0.05098, -0.1366, 0.1045), (-0.03392, -0.1366, 0.1045), (-0.03392, -0.1213, 0.1045), (-0.03951, -0.1061, 0.1045), (-0.03951, -0.09081, 0.1045), (-0.03392, -0.1518, 0.1131), (-0.05098, -0.1518, 0.1131), (-0.05098, -0.1213, 0.1131), (-0.05098, -0.1366, 0.1131), (-0.03392, -0.1366, 0.1131), (-0.03392, -0.1213, 0.1131), (0.05077, -0.1437, 0.1031), (0.0337, -0.1437, 0.1031), (0.04518, -0.07557, 0.1031), (0.03929, -0.07557, 0.1031), (0.03929, -0.09081, 0.1031), (0.03929, -0.1061, 0.1031), (0.0337, -0.1213, 0.1031), (0.0337, -0.1366, 0.1031), (0.05077, -0.1366, 0.1031), (0.05077, -0.1213, 0.1031), (0.04518, -0.1061, 0.1031), (0.04518, -0.09081, 0.1031), (0.05077, -0.1437, 0.1045), (0.0337, -0.1437, 0.1045), (0.04518, -0.07557, 0.1045), (0.03929, -0.07557, 0.1045), (0.03929, -0.09081, 0.1045), (0.03929, -0.1061, 0.1045), (0.0337, -0.1213, 0.1045), (0.0337, -0.1366, 0.1045), (0.05077, -0.1366, 0.1045), (0.05077, -0.1213, 0.1045), (0.04518, -0.1061, 0.1045), (0.04518, -0.09081, 0.1045), (0.05077, -0.1518, 0.1131), (0.0337, -0.1518, 0.1131), (0.0337, -0.1213, 0.1131), (0.0337, -0.1366, 0.1131), (0.05077, -0.1366, 0.1131), (0.05077, -0.1213, 0.1131)], [], [(1, 18, 364, 357), (174, 43, 379, 418), (10, 270, 428, 360), (123, 122, 410, 411), (26, 10, 2, 23), (30, 8, 5, 17), (159, 158, 412, 413), (245, 248, 304, 301), (270, 296, 436, 428), (165, 24, 276, 289), (18, 1, 11, 24), (305, 285, 433, 439), (20, 6, 9, 28), (253, 252, 308, 309), (43, 35, 371, 379), (71, 70, 390, 391), (14, 274, 430, 362), (56, 55, 383, 384), (15, 27, 22, 3), (167, 26, 23, 162), (13, 31, 16, 4), (171, 30, 17, 156), (0, 19, 25, 14), (159, 18, 24, 165), (40, 173, 417, 376), (166, 27, 279, 290), (7, 21, 29, 12), (161, 20, 28, 169), (261, 255, 311, 317), (38, 12, 272, 286), (17, 5, 33, 41), (9, 6, 34, 37), (21, 7, 35, 43), (13, 4, 32, 39), (5, 8, 36, 33), (115, 114, 402, 403), (7, 12, 38, 35), (24, 11, 271, 276), (4, 16, 40, 32), (156, 17, 41, 172), (6, 20, 42, 34), (160, 21, 43, 174), (173, 172, 416, 417), (2, 10, 360, 358), (122, 121, 409, 410), (158, 19, 365, 412), (70, 69, 389, 390), (37, 34, 370, 373), (244, 123, 411, 421), (314, 258, 425, 441), (55, 54, 382, 383), (285, 37, 373, 433), (11, 1, 357, 361), (114, 113, 401, 402), (32, 40, 376, 368), (286, 300, 437, 434), (172, 41, 377, 416), (52, 259, 426, 380), (59, 240, 348, 341), (84, 52, 53, 85), (85, 53, 54, 86), (86, 54, 55, 87), (87, 55, 56, 88), (88, 56, 57, 89), (89, 57, 58, 90), (90, 58, 59, 91), (248, 245, 44, 100), (100, 44, 45, 101), (101, 45, 46, 102), (102, 46, 47, 103), (103, 47, 48, 104), (104, 48, 49, 105), (105, 49, 50, 106), (106, 50, 51, 107), (261, 76, 344, 354), (75, 76, 77, 74), (74, 77, 78, 73), (73, 78, 79, 72), (72, 79, 80, 71), (71, 80, 81, 70), (70, 81, 82, 69), (69, 82, 83, 68), (267, 262, 84, 176), (176, 84, 85, 178), (178, 85, 86, 180), (180, 86, 87, 182), (182, 87, 88, 184), (184, 88, 89, 186), (186, 89, 90, 188), (188, 90, 91, 190), (241, 247, 92, 67), (67, 92, 93, 66), (66, 93, 94, 65), (65, 94, 95, 64), (64, 95, 96, 63), (63, 96, 97, 62), (62, 97, 98, 61), (61, 98, 99, 60), (253, 248, 100, 192), (199, 95, 127, 215), (194, 101, 102, 196), (95, 94, 126, 127), (198, 103, 104, 200), (203, 97, 129, 219), (202, 105, 106, 204), (97, 96, 128, 129), (254, 51, 115, 258), (51, 50, 114, 115), (50, 49, 113, 114), (49, 48, 112, 113), (48, 47, 111, 112), (47, 46, 110, 111), (46, 45, 109, 110), (45, 44, 108, 109), (241, 67, 123, 244), (67, 66, 122, 123), (118, 62, 325, 329), (65, 64, 120, 121), (64, 63, 119, 120), (63, 62, 118, 119), (61, 117, 328, 324), (61, 60, 116, 117), (216, 136, 152, 232), (127, 126, 142, 143), (220, 138, 154, 236), (131, 130, 146, 147), (93, 92, 124, 125), (195, 93, 125, 211), (204, 106, 138, 220), (106, 107, 139, 138), (200, 104, 136, 216), (104, 105, 137, 136), (196, 102, 134, 212), (102, 103, 135, 134), (192, 100, 132, 208), (100, 101, 133, 132), (99, 98, 130, 131), (207, 99, 131, 223), (224, 148, 149, 226), (228, 150, 151, 230), (232, 152, 153, 234), (236, 154, 155, 238), (212, 134, 150, 228), (208, 132, 148, 224), (136, 137, 153, 152), (132, 133, 149, 148), (223, 131, 147, 239), (129, 128, 144, 145), (219, 129, 145, 235), (125, 124, 140, 141), (215, 127, 143, 231), (211, 125, 141, 227), (138, 139, 155, 154), (134, 135, 151, 150), (311, 255, 424, 440), (259, 315, 442, 426), (121, 120, 408, 409), (69, 68, 388, 389), (27, 166, 163, 22), (166, 167, 162, 163), (31, 170, 157, 16), (170, 171, 156, 157), (19, 158, 164, 25), (158, 159, 165, 164), (41, 33, 369, 377), (164, 165, 289, 288), (21, 160, 168, 29), (160, 161, 169, 168), (252, 247, 303, 308), (259, 262, 318, 315), (16, 157, 173, 40), (157, 156, 172, 173), (20, 161, 175, 42), (161, 160, 174, 175), (261, 266, 177, 76), (266, 267, 176, 177), (76, 177, 179, 77), (177, 176, 178, 179), (77, 179, 181, 78), (179, 178, 180, 181), (78, 181, 183, 79), (181, 180, 182, 183), (79, 183, 185, 80), (183, 182, 184, 185), (80, 185, 187, 81), (185, 184, 186, 187), (81, 187, 189, 82), (187, 186, 188, 189), (82, 189, 191, 83), (189, 188, 190, 191), (247, 252, 193, 92), (252, 253, 192, 193), (103, 198, 214, 135), (198, 199, 215, 214), (93, 195, 197, 94), (195, 194, 196, 197), (95, 199, 201, 96), (199, 198, 200, 201), (105, 202, 218, 137), (202, 203, 219, 218), (97, 203, 205, 98), (203, 202, 204, 205), (128, 217, 233, 144), (217, 216, 232, 233), (130, 221, 237, 146), (221, 220, 236, 237), (101, 194, 210, 133), (194, 195, 211, 210), (98, 205, 221, 130), (205, 204, 220, 221), (96, 201, 217, 128), (201, 200, 216, 217), (94, 197, 213, 126), (197, 196, 212, 213), (92, 193, 209, 124), (193, 192, 208, 209), (107, 206, 222, 139), (206, 207, 223, 222), (140, 225, 227, 141), (225, 224, 226, 227), (142, 229, 231, 143), (229, 228, 230, 231), (144, 233, 235, 145), (233, 232, 234, 235), (146, 237, 239, 147), (237, 236, 238, 239), (126, 213, 229, 142), (213, 212, 228, 229), (124, 209, 225, 140), (209, 208, 224, 225), (139, 222, 238, 155), (222, 223, 239, 238), (137, 218, 234, 153), (218, 219, 235, 234), (135, 214, 230, 151), (214, 215, 231, 230), (133, 210, 226, 149), (210, 211, 227, 226), (22, 163, 415, 366), (83, 242, 349, 345), (68, 83, 345, 342), (190, 91, 243, 251), (44, 245, 249, 108), (30, 171, 295, 282), (9, 37, 285, 269), (249, 245, 301, 305), (267, 266, 322, 323), (287, 39, 375, 435), (83, 191, 250, 242), (191, 190, 251, 250), (25, 164, 288, 277), (250, 251, 307, 306), (54, 53, 381, 382), (107, 51, 254, 257), (60, 99, 256, 260), (206, 107, 257, 265), (60, 260, 263, 116), (113, 112, 400, 401), (8, 30, 282, 268), (36, 8, 268, 284), (31, 13, 273, 283), (171, 170, 294, 295), (99, 207, 264, 256), (207, 206, 265, 264), (251, 243, 299, 307), (266, 261, 317, 322), (249, 305, 439, 423), (284, 314, 441, 432), (299, 296, 270, 278), (313, 310, 268, 282), (302, 298, 279, 275), (307, 299, 278, 291), (316, 312, 283, 273), (321, 313, 282, 295), (301, 269, 285, 305), (316, 273, 287, 319), (298, 306, 290, 279), (306, 307, 291, 290), (312, 320, 294, 283), (320, 321, 295, 294), (296, 240, 420, 436), (280, 269, 301, 304), (272, 281, 303, 297), (293, 280, 304, 309), (272, 297, 300, 286), (281, 292, 308, 303), (292, 293, 309, 308), (258, 115, 403, 425), (276, 271, 315, 318), (274, 277, 317, 311), (289, 276, 318, 323), (268, 310, 314, 284), (277, 288, 322, 317), (288, 289, 323, 322), (13, 39, 287, 273), (262, 267, 323, 318), (167, 166, 290, 291), (120, 119, 407, 408), (257, 254, 310, 313), (10, 26, 278, 270), (247, 241, 297, 303), (3, 22, 366, 359), (254, 258, 314, 310), (29, 168, 292, 281), (14, 25, 277, 274), (26, 167, 291, 278), (260, 256, 312, 316), (248, 253, 309, 304), (256, 264, 320, 312), (243, 240, 296, 299), (168, 169, 293, 292), (27, 15, 275, 279), (265, 257, 313, 321), (28, 9, 269, 280), (241, 244, 300, 297), (264, 265, 321, 320), (246, 242, 298, 302), (170, 31, 283, 294), (12, 29, 281, 272), (263, 260, 316, 319), (169, 28, 280, 293), (242, 250, 306, 298), (329, 325, 333, 337), (324, 328, 336, 332), (65, 121, 330, 326), (122, 66, 327, 331), (121, 122, 331, 330), (117, 118, 329, 328), (66, 65, 326, 327), (62, 61, 324, 325), (335, 334, 338, 339), (333, 332, 336, 337), (326, 330, 338, 334), (331, 327, 335, 339), (330, 331, 339, 338), (328, 329, 337, 336), (327, 326, 334, 335), (325, 324, 332, 333), (355, 353, 340, 346), (352, 354, 344, 343), (347, 341, 348, 350), (342, 345, 349, 351), (259, 52, 340, 353), (75, 255, 352, 343), (242, 246, 351, 349), (255, 261, 354, 352), (243, 91, 347, 350), (84, 262, 355, 346), (52, 84, 346, 340), (91, 59, 341, 347), (76, 75, 343, 344), (246, 68, 342, 351), (240, 243, 350, 348), (262, 259, 353, 355), (377, 369, 357, 364), (373, 370, 358, 360), (379, 371, 359, 366), (375, 368, 356, 362), (369, 372, 361, 357), (371, 374, 363, 359), (424, 427, 443, 440), (368, 376, 365, 356), (416, 377, 364, 413), (370, 378, 367, 358), (418, 379, 366, 415), (363, 374, 434, 431), (421, 422, 438, 437), (425, 403, 380, 426), (403, 402, 381, 380), (402, 401, 382, 381), (401, 400, 383, 382), (400, 399, 384, 383), (399, 398, 385, 384), (398, 397, 386, 385), (397, 396, 387, 386), (421, 411, 388, 422), (411, 410, 389, 388), (410, 409, 390, 389), (409, 408, 391, 390), (408, 407, 392, 391), (407, 406, 393, 392), (406, 405, 394, 393), (405, 404, 395, 394), (376, 417, 412, 365), (417, 416, 413, 412), (378, 419, 414, 367), (419, 418, 415, 414), (373, 360, 428, 433), (396, 423, 420, 387), (361, 372, 432, 429), (404, 427, 424, 395), (425, 426, 442, 441), (439, 433, 428, 436), (443, 435, 430, 440), (434, 437, 438, 431), (432, 441, 442, 429), (375, 362, 430, 435), (420, 423, 439, 436), (315, 271, 429, 442), (34, 42, 378, 370), (36, 284, 432, 372), (57, 56, 384, 385), (68, 246, 422, 388), (39, 32, 368, 375), (72, 71, 391, 392), (109, 108, 396, 397), (319, 287, 435, 443), (275, 15, 363, 431), (175, 174, 418, 419), (18, 159, 413, 364), (23, 2, 358, 367), (42, 175, 419, 378), (117, 116, 404, 405), (300, 244, 421, 437), (255, 75, 395, 424), (58, 57, 385, 386), (33, 36, 372, 369), (73, 72, 392, 393), (110, 109, 397, 398), (274, 311, 440, 430), (116, 263, 427, 404), (240, 59, 387, 420), (302, 275, 431, 438), (118, 117, 405, 406), (246, 302, 438, 422), (59, 58, 386, 387), (74, 73, 393, 394), (111, 110, 398, 399), (19, 0, 356, 365), (162, 23, 367, 414), (0, 14, 362, 356), (271, 11, 361, 429), (263, 319, 443, 427), (15, 3, 359, 363), (119, 118, 406, 407), (38, 286, 434, 374), (108, 249, 423, 396), (112, 111, 399, 400), (35, 38, 374, 371), (75, 74, 394, 395), (163, 162, 414, 415), (53, 52, 380, 381), (508, 445, 447, 509), (509, 447, 449, 510), (510, 449, 451, 511), (511, 451, 453, 512), (512, 453, 455, 513), (513, 455, 457, 514), (514, 457, 459, 515), (515, 459, 461, 516), (516, 461, 463, 517), (517, 463, 465, 518), (518, 465, 467, 519), (519, 467, 469, 520), (520, 469, 471, 521), (521, 471, 473, 522), (522, 473, 475, 523), (523, 475, 477, 524), (524, 477, 479, 525), (525, 479, 481, 526), (526, 481, 483, 527), (527, 483, 485, 528), (528, 485, 487, 529), (529, 487, 489, 530), (530, 489, 491, 531), (531, 491, 493, 532), (532, 493, 495, 533), (533, 495, 497, 534), (534, 497, 499, 535), (535, 499, 501, 536), (536, 501, 503, 537), (537, 503, 505, 538), (497, 495, 565, 566), (539, 507, 445, 508), (538, 505, 507, 539), (444, 508, 509, 446), (446, 509, 510, 448), (448, 510, 511, 450), (450, 511, 512, 452), (452, 512, 513, 454), (454, 513, 514, 456), (456, 514, 515, 458), (458, 515, 516, 460), (460, 516, 517, 462), (462, 517, 518, 464), (464, 518, 519, 466), (466, 519, 520, 468), (468, 520, 521, 470), (470, 521, 522, 472), (472, 522, 523, 474), (474, 523, 524, 476), (476, 524, 525, 478), (478, 525, 526, 480), (480, 526, 527, 482), (482, 527, 528, 484), (484, 528, 529, 486), (486, 529, 530, 488), (488, 530, 531, 490), (490, 531, 532, 492), (492, 532, 533, 494), (494, 533, 534, 496), (496, 534, 535, 498), (498, 535, 536, 500), (500, 536, 537, 502), (502, 537, 538, 504), (506, 539, 508, 444), (504, 538, 539, 506), (568, 567, 599, 600), (453, 451, 543, 544), (475, 473, 554, 555), (503, 501, 568, 569), (481, 479, 557, 558), (459, 457, 546, 547), (445, 507, 571, 540), (487, 485, 560, 561), (465, 463, 549, 550), (493, 491, 563, 564), (449, 447, 541, 542), (471, 469, 552, 553), (499, 497, 566, 567), (455, 453, 544, 545), (477, 475, 555, 556), (505, 503, 569, 570), (483, 481, 558, 559), (447, 445, 540, 541), (461, 459, 547, 548), (489, 487, 561, 562), (467, 465, 550, 551), (495, 493, 564, 565), (451, 449, 542, 543), (473, 471, 553, 554), (501, 499, 567, 568), (479, 477, 556, 557), (457, 455, 545, 546), (507, 505, 570, 571), (485, 483, 559, 560), (463, 461, 548, 549), (491, 489, 562, 563), (469, 467, 551, 552), (602, 601, 633, 634), (557, 556, 588, 589), (546, 545, 577, 578), (566, 565, 597, 598), (544, 543, 575, 576), (555, 554, 586, 587), (564, 563, 595, 596), (542, 541, 573, 574), (553, 552, 584, 585), (562, 561, 593, 594), (551, 550, 582, 583), (571, 570, 602, 603), (560, 559, 591, 592), (549, 548, 580, 581), (569, 568, 600, 601), (558, 557, 589, 590), (547, 546, 578, 579), (567, 566, 598, 599), (545, 544, 576, 577), (556, 555, 587, 588), (565, 564, 596, 597), (543, 542, 574, 575), (554, 553, 585, 586), (563, 562, 594, 595), (541, 540, 572, 573), (552, 551, 583, 584), (540, 571, 603, 572), (561, 560, 592, 593), (550, 549, 581, 582), (570, 569, 601, 602), (559, 558, 590, 591), (548, 547, 579, 580), (604, 635, 667, 636), (591, 590, 622, 623), (580, 579, 611, 612), (600, 599, 631, 632), (589, 588, 620, 621), (578, 577, 609, 610), (598, 597, 629, 630), (576, 575, 607, 608), (587, 586, 618, 619), (596, 595, 627, 628), (574, 573, 605, 606), (585, 584, 616, 617), (594, 593, 625, 626), (583, 582, 614, 615), (603, 602, 634, 635), (592, 591, 623, 624), (581, 580, 612, 613), (601, 600, 632, 633), (590, 589, 621, 622), (579, 578, 610, 611), (599, 598, 630, 631), (577, 576, 608, 609), (588, 587, 619, 620), (597, 596, 628, 629), (575, 574, 606, 607), (586, 585, 617, 618), (595, 594, 626, 627), (573, 572, 604, 605), (584, 583, 615, 616), (572, 603, 635, 604), (593, 592, 624, 625), (582, 581, 613, 614), (659, 658, 690, 691), (625, 624, 656, 657), (614, 613, 645, 646), (634, 633, 665, 666), (623, 622, 654, 655), (612, 611, 643, 644), (632, 631, 663, 664), (621, 620, 652, 653), (610, 609, 641, 642), (630, 629, 661, 662), (608, 607, 639, 640), (619, 618, 650, 651), (628, 627, 659, 660), (606, 605, 637, 638), (617, 616, 648, 649), (626, 625, 657, 658), (615, 614, 646, 647), (635, 634, 666, 667), (624, 623, 655, 656), (613, 612, 644, 645), (633, 632, 664, 665), (622, 621, 653, 654), (611, 610, 642, 643), (631, 630, 662, 663), (609, 608, 640, 641), (620, 619, 651, 652), (629, 628, 660, 661), (607, 606, 638, 639), (618, 617, 649, 650), (627, 626, 658, 659), (605, 604, 636, 637), (616, 615, 647, 648), (669, 668, 699, 698, 697, 696, 695, 694, 693, 692, 691, 690, 689, 688, 687, 686, 685, 684, 683, 682, 681, 680, 679, 678, 677, 676, 675, 674, 673, 672, 671, 670), (637, 636, 668, 669), (648, 647, 679, 680), (636, 667, 699, 668), (657, 656, 688, 689), (646, 645, 677, 678), (666, 665, 697, 698), (655, 654, 686, 687), (644, 643, 675, 676), (664, 663, 695, 696), (653, 652, 684, 685), (642, 641, 673, 674), (662, 661, 693, 694), (640, 639, 671, 672), (651, 650, 682, 683), (660, 659, 691, 692), (638, 637, 669, 670), (649, 648, 680, 681), (658, 657, 689, 690), (647, 646, 678, 679), (667, 666, 698, 699), (656, 655, 687, 688), (645, 644, 676, 677), (665, 664, 696, 697), (654, 653, 685, 686), (643, 642, 674, 675), (663, 662, 694, 695), (641, 640, 672, 673), (652, 651, 683, 684), (661, 660, 692, 693), (639, 638, 670, 671), (650, 649, 681, 682), (764, 701, 703, 765), (765, 703, 705, 766), (766, 705, 707, 767), (767, 707, 709, 768), (768, 709, 711, 769), (769, 711, 713, 770), (770, 713, 715, 771), (771, 715, 717, 772), (772, 717, 719, 773), (773, 719, 721, 774), (774, 721, 723, 775), (775, 723, 725, 776), (776, 725, 727, 777), (777, 727, 729, 778), (778, 729, 731, 779), (779, 731, 733, 780), (780, 733, 735, 781), (781, 735, 737, 782), (782, 737, 739, 783), (783, 739, 741, 784), (784, 741, 743, 785), (785, 743, 745, 786), (786, 745, 747, 787), (787, 747, 749, 788), (788, 749, 751, 789), (789, 751, 753, 790), (790, 753, 755, 791), (791, 755, 757, 792), (792, 757, 759, 793), (793, 759, 761, 794), (753, 751, 821, 822), (795, 763, 701, 764), (794, 761, 763, 795), (700, 764, 765, 702), (702, 765, 766, 704), (704, 766, 767, 706), (706, 767, 768, 708), (708, 768, 769, 710), (710, 769, 770, 712), (712, 770, 771, 714), (714, 771, 772, 716), (716, 772, 773, 718), (718, 773, 774, 720), (720, 774, 775, 722), (722, 775, 776, 724), (724, 776, 777, 726), (726, 777, 778, 728), (728, 778, 779, 730), (730, 779, 780, 732), (732, 780, 781, 734), (734, 781, 782, 736), (736, 782, 783, 738), (738, 783, 784, 740), (740, 784, 785, 742), (742, 785, 786, 744), (744, 786, 787, 746), (746, 787, 788, 748), (748, 788, 789, 750), (750, 789, 790, 752), (752, 790, 791, 754), (754, 791, 792, 756), (756, 792, 793, 758), (758, 793, 794, 760), (762, 795, 764, 700), (760, 794, 795, 762), (824, 823, 855, 856), (709, 707, 799, 800), (731, 729, 810, 811), (759, 757, 824, 825), (737, 735, 813, 814), (715, 713, 802, 803), (701, 763, 827, 796), (743, 741, 816, 817), (721, 719, 805, 806), (749, 747, 819, 820), (705, 703, 797, 798), (727, 725, 808, 809), (755, 753, 822, 823), (711, 709, 800, 801), (733, 731, 811, 812), (761, 759, 825, 826), (739, 737, 814, 815), (703, 701, 796, 797), (717, 715, 803, 804), (745, 743, 817, 818), (723, 721, 806, 807), (751, 749, 820, 821), (707, 705, 798, 799), (729, 727, 809, 810), (757, 755, 823, 824), (735, 733, 812, 813), (713, 711, 801, 802), (763, 761, 826, 827), (741, 739, 815, 816), (719, 717, 804, 805), (747, 745, 818, 819), (725, 723, 807, 808), (858, 857, 889, 890), (813, 812, 844, 845), (802, 801, 833, 834), (822, 821, 853, 854), (800, 799, 831, 832), (811, 810, 842, 843), (820, 819, 851, 852), (798, 797, 829, 830), (809, 808, 840, 841), (818, 817, 849, 850), (807, 806, 838, 839), (827, 826, 858, 859), (816, 815, 847, 848), (805, 804, 836, 837), (825, 824, 856, 857), (814, 813, 845, 846), (803, 802, 834, 835), (823, 822, 854, 855), (801, 800, 832, 833), (812, 811, 843, 844), (821, 820, 852, 853), (799, 798, 830, 831), (810, 809, 841, 842), (819, 818, 850, 851), (797, 796, 828, 829), (808, 807, 839, 840), (796, 827, 859, 828), (817, 816, 848, 849), (806, 805, 837, 838), (826, 825, 857, 858), (815, 814, 846, 847), (804, 803, 835, 836), (860, 891, 923, 892), (847, 846, 878, 879), (836, 835, 867, 868), (856, 855, 887, 888), (845, 844, 876, 877), (834, 833, 865, 866), (854, 853, 885, 886), (832, 831, 863, 864), (843, 842, 874, 875), (852, 851, 883, 884), (830, 829, 861, 862), (841, 840, 872, 873), (850, 849, 881, 882), (839, 838, 870, 871), (859, 858, 890, 891), (848, 847, 879, 880), (837, 836, 868, 869), (857, 856, 888, 889), (846, 845, 877, 878), (835, 834, 866, 867), (855, 854, 886, 887), (833, 832, 864, 865), (844, 843, 875, 876), (853, 852, 884, 885), (831, 830, 862, 863), (842, 841, 873, 874), (851, 850, 882, 883), (829, 828, 860, 861), (840, 839, 871, 872), (828, 859, 891, 860), (849, 848, 880, 881), (838, 837, 869, 870), (915, 914, 946, 947), (881, 880, 912, 913), (870, 869, 901, 902), (890, 889, 921, 922), (879, 878, 910, 911), (868, 867, 899, 900), (888, 887, 919, 920), (877, 876, 908, 909), (866, 865, 897, 898), (886, 885, 917, 918), (864, 863, 895, 896), (875, 874, 906, 907), (884, 883, 915, 916), (862, 861, 893, 894), (873, 872, 904, 905), (882, 881, 913, 914), (871, 870, 902, 903), (891, 890, 922, 923), (880, 879, 911, 912), (869, 868, 900, 901), (889, 888, 920, 921), (878, 877, 909, 910), (867, 866, 898, 899), (887, 886, 918, 919), (865, 864, 896, 897), (876, 875, 907, 908), (885, 884, 916, 917), (863, 862, 894, 895), (874, 873, 905, 906), (883, 882, 914, 915), (861, 860, 892, 893), (872, 871, 903, 904), (925, 924, 955, 954, 953, 952, 951, 950, 949, 948, 947, 946, 945, 944, 943, 942, 941, 940, 939, 938, 937, 936, 935, 934, 933, 932, 931, 930, 929, 928, 927, 926), (893, 892, 924, 925), (904, 903, 935, 936), (892, 923, 955, 924), (913, 912, 944, 945), (902, 901, 933, 934), (922, 921, 953, 954), (911, 910, 942, 943), (900, 899, 931, 932), (920, 919, 951, 952), (909, 908, 940, 941), (898, 897, 929, 930), (918, 917, 949, 950), (896, 895, 927, 928), (907, 906, 938, 939), (916, 915, 947, 948), (894, 893, 925, 926), (905, 904, 936, 937), (914, 913, 945, 946), (903, 902, 934, 935), (923, 922, 954, 955), (912, 911, 943, 944), (901, 900, 932, 933), (921, 920, 952, 953), (910, 909, 941, 942), (899, 898, 930, 931), (919, 918, 950, 951), (897, 896, 928, 929), (908, 907, 939, 940), (917, 916, 948, 949), (895, 894, 926, 927), (906, 905, 937, 938), (960, 959, 958, 967), (957, 963, 964, 956), (963, 962, 965, 964), (962, 961, 966, 965), (961, 960, 967, 966), (972, 979, 970, 971), (976, 977, 985, 984), (977, 974, 982, 985), (974, 977, 978, 973), (973, 978, 979, 972), (966, 967, 979, 978), (965, 966, 978, 977), (964, 965, 977, 976), (956, 964, 976, 968), (962, 963, 975, 974), (961, 962, 974, 973), (960, 961, 973, 972), (959, 960, 972, 971), (967, 958, 970, 979), (963, 957, 969, 975), (958, 959, 971, 970), (957, 956, 968, 969), (981, 980, 984, 983), (983, 984, 985, 982), (968, 976, 984, 980), (974, 975, 983, 982), (975, 969, 981, 983), (969, 968, 980, 981), (990, 989, 988, 997), (987, 993, 994, 986), (993, 992, 995, 994), (992, 991, 996, 995), (991, 990, 997, 996), (1002, 1009, 1000, 1001), (1006, 1007, 1015, 1014), (1007, 1004, 1012, 1015), (1004, 1007, 1008, 1003), (1003, 1008, 1009, 1002), (996, 997, 1009, 1008), (995, 996, 1008, 1007), (994, 995, 1007, 1006), (986, 994, 1006, 998), (992, 993, 1005, 1004), (991, 992, 1004, 1003), (990, 991, 1003, 1002), (989, 990, 1002, 1001), (997, 988, 1000, 1009), (993, 987, 999, 1005), (988, 989, 1001, 1000), (987, 986, 998, 999), (1011, 1010, 1014, 1013), (1013, 1014, 1015, 1012), (998, 1006, 1014, 1010), (1004, 1005, 1013, 1012), (1005, 999, 1011, 1013), (999, 998, 1010, 1011)])
me_cube_016.polygons.foreach_set('use_smooth', [True] * 948)
me_cube_016.polygons.foreach_set('material_index', [0, 0, 0, 0, 0, 0, 0, 0, 1, 0, 0, 1, 0, 0, 0, 0, 0, 0, 0, 0, 0, 0, 0, 0, 0, 0, 0, 0, 0, 0, 0, 0, 0, 0, 0, 0, 0, 0, 0, 0, 0, 0, 0, 0, 0, 0, 0, 0, 0, 0, 0, 0, 0, 0, 0, 1, 0, 0, 1, 0, 0, 0, 0, 0, 0, 0, 0, 0, 0, 0, 0, 0, 0, 0, 1, 0, 0, 0, 0, 0, 0, 0, 0, 0, 0, 0, 0, 0, 0, 0, 0, 0, 0, 0, 0, 0, 0, 0, 0, 0, 0, 0, 0, 0, 0, 0, 0, 0, 0, 0, 0, 0, 0, 0, 0, 0, 0, 0, 0, 0, 0, 0, 0, 0, 0, 0, 0, 0, 0, 0, 0, 0, 0, 0, 0, 0, 0, 0, 0, 0, 0, 0, 0, 0, 0, 0, 0, 0, 0, 0, 0, 0, 0, 0, 0, 0, 0, 0, 0, 0, 0, 0, 0, 0, 0, 0, 0, 0, 0, 0, 0, 0, 0, 0, 0, 0, 0, 0, 0, 0, 0, 0, 0, 0, 0, 0, 0, 0, 0, 0, 0, 0, 0, 0, 0, 0, 0, 0, 0, 0, 0, 0, 0, 0, 0, 0, 0, 0, 0, 0, 0, 0, 0, 0, 0, 0, 0, 0, 0, 0, 0, 0, 0, 0, 0, 0, 0, 0, 0, 0, 0, 0, 0, 0, 0, 0, 0, 0, 0, 1, 1, 0, 0, 0, 0, 0, 0, 0, 0, 0, 0, 0, 0, 0, 0, 0, 0, 0, 0, 0, 0, 0, 0, 0, 0, 0, 0, 1, 1, 1, 1, 1, 1, 1, 1, 1, 1, 1, 1, 1, 0, 1, 1, 1, 1, 1, 1, 0, 1, 1, 1, 1, 1, 1, 0, 0, 0, 0, 0, 0, 0, 0, 0, 0, 0, 0, 0, 0, 0, 0, 0, 0, 0, 0, 0, 0, 0, 0, 0, 0, 0, 0, 0, 0, 0, 0, 0, 0, 0, 0, 0, 0, 0, 0, 0, 0, 0, 0, 1, 1, 1, 1, 1, 1, 1, 1, 1, 1, 1, 1, 1, 1, 1, 1, 0, 0, 0, 0, 0, 0, 0, 0, 0, 0, 0, 0, 0, 0, 0, 0, 0, 0, 0, 0, 0, 0, 0, 0, 0, 0, 0, 0, 0, 0, 0, 0, 0, 0, 0, 0, 0, 0, 1, 1, 1, 1, 0, 0, 1, 0, 0, 0, 0, 0, 0, 0, 1, 0, 0, 0, 0, 0, 0, 0, 0, 0, 0, 0, 0, 1, 0, 0, 1, 0, 0, 0, 0, 0, 0, 0, 0, 0, 0, 0, 0, 0, 0, 0, 0, 0, 0, 0, 0, 0, 0, 0, 0, 0, 0, 0, 0, 0, 0, 0, 0, 0, 0, 0, 0, 0, 0, 0, 0, 0, 0, 0, 0, 0, 0, 0, 0, 0, 0, 0, 0, 0, 0, 0, 0, 0, 0, 0, 0, 0, 0, 0, 0, 0, 0, 0, 0, 0, 0, 0, 0, 0, 0, 0, 0, 0, 0, 0, 0, 0, 0, 0, 0, 0, 0, 0, 0, 0, 0, 0, 0, 0, 0, 0, 0, 0, 0, 0, 0, 0, 0, 0, 0, 0, 0, 0, 0, 0, 0, 0, 0, 0, 0, 0, 0, 0, 0, 0, 0, 0, 0, 0, 0, 0, 0, 0, 0, 0, 0, 0, 0, 0, 0, 0, 0, 0, 0, 0, 0, 0, 0, 0, 0, 0, 0, 0, 0, 1, 0, 0, 0, 0, 0, 0, 0, 0, 0, 0, 0, 0, 0, 0, 0, 0, 0, 0, 0, 0, 0, 0, 0, 0, 0, 0, 0, 0, 0, 0, 0, 1, 1, 1, 1, 1, 1, 1, 1, 1, 1, 1, 1, 1, 1, 1, 1, 1, 1, 1, 1, 1, 1, 1, 1, 1, 1, 1, 1, 1, 1, 1, 1, 1, 1, 1, 1, 1, 1, 1, 1, 1, 1, 1, 1, 1, 1, 1, 1, 1, 1, 1, 1, 1, 1, 1, 1, 1, 1, 1, 1, 1, 1, 1, 1, 0, 0, 0, 0, 0, 0, 0, 0, 0, 0, 0, 0, 0, 0, 0, 0, 0, 0, 0, 0, 0, 0, 0, 0, 0, 0, 0, 0, 0, 0, 0, 0, 0, 0, 0, 0, 0, 0, 0, 0, 0, 0, 0, 0, 0, 0, 0, 0, 0, 0, 0, 0, 0, 0, 0, 0, 0, 0, 0, 0, 0, 0, 0, 0, 0, 0, 0, 0, 0, 0, 0, 0, 0, 0, 0, 0, 0, 0, 0, 0, 0, 0, 0, 0, 0, 0, 0, 0, 0, 0, 0, 0, 0, 0, 0, 0, 0, 1, 0, 0, 0, 0, 0, 0, 0, 0, 0, 0, 0, 0, 0, 0, 0, 0, 0, 0, 0, 0, 0, 0, 0, 0, 0, 0, 0, 0, 0, 0, 0, 1, 1, 1, 1, 1, 1, 1, 1, 1, 1, 1, 1, 1, 1, 1, 1, 1, 1, 1, 1, 1, 1, 1, 1, 1, 1, 1, 1, 1, 1, 1, 1, 1, 1, 1, 1, 1, 1, 1, 1, 1, 1, 1, 1, 1, 1, 1, 1, 1, 1, 1, 1, 1, 1, 1, 1, 1, 1, 1, 1, 1, 1, 1, 1, 1, 1, 1, 1, 1, 1, 1, 1, 1, 1, 1, 1, 1, 1, 1, 1, 1, 1, 1, 1, 1, 1, 1, 1, 1, 1, 1, 1, 1, 1, 1, 1, 1, 1, 1, 1, 1, 1, 1, 1, 1, 1, 1, 1, 1, 1, 1, 1, 1, 1, 1, 1, 1, 1, 0, 0, 1, 1, 1, 1, 1, 1, 1, 1, 1, 1, 1, 1, 1, 1, 1, 1, 1, 1, 1, 1, 1, 1, 1, 1, 1, 1, 0, 0, 1, 1, 1, 1])
me_cube_016.materials.append(mat_aluminum)
me_cube_016.materials.append(mat_gloss_black_plastic_001)
me_cube_016.use_remesh_preserve_volume = False
me_cube_016.use_remesh_preserve_attributes = False
me_cube_016.use_mirror_vertex_groups = False
me_cube_016.update()

# ---- objects
ob_toaster = bpy.data.objects.new('Toaster', me_cube_016)

# ---- transforms, parenting, visibility, modifiers, constraints
ob_toaster.location = (0.0, 0.0, 0.0)
ob_toaster.lineart.crease_threshold = 0.0
_m = ob_toaster.modifiers.new('Subsurf', 'SUBSURF')
_m.uv_smooth = 'PRESERVE_CORNERS'
_m.quality = 2
_m.levels = 2
_m.show_only_control_edges = False

# ---- collection membership
col_collection.objects.link(ob_toaster)

# ---- scene / render settings (as saved in the file)
scene.frame_start = 1; scene.frame_end = 250; scene.frame_set(1)
scene.render.engine = 'BLENDER_EEVEE_NEXT'
scene.cycles.use_denoising = False
scene.cycles.samples = 128
scene.cycles.sampling_pattern = 'TABULATED_SOBOL'
scene.cycles.use_adaptive_sampling = False
scene.cycles.use_light_tree = False
scene.view_settings.view_transform = 'Filmic'
bpy.context.view_layer.update()

# ---- added for rendering (the .blend has no active camera and no usable light): camera, sun
cam_auto = bpy.data.cameras.new('AutoCamera')
cam_auto.lens = 50.0
cam_auto.sensor_width = 36.0
cam_auto.clip_end = 1000.0
ob_auto_camera = bpy.data.objects.new('AutoCamera', cam_auto)
scene.collection.objects.link(ob_auto_camera)
ob_auto_camera.location = (0.342039, -0.433251, 0.3501)
ob_auto_camera.rotation_euler = (1.09748, -7.21219e-08, 0.694738)
scene.camera = ob_auto_camera
light_auto_sun = bpy.data.lights.new('AutoSun', 'SUN')
light_auto_sun.energy = 3.0
light_auto_sun.angle = 0.0523599
ob_auto_sun = bpy.data.objects.new('AutoSun', light_auto_sun)
scene.collection.objects.link(ob_auto_sun)
ob_auto_sun.rotation_euler = (0.872665, 0.174533, 0.523599)
bpy.context.view_layer.update()
